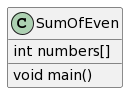

The diagram above was rendered by PlantUML. Its source (embedded in the PNG):
@startuml
class SumOfEven {
  int numbers[]
  void main()
}
@enduml